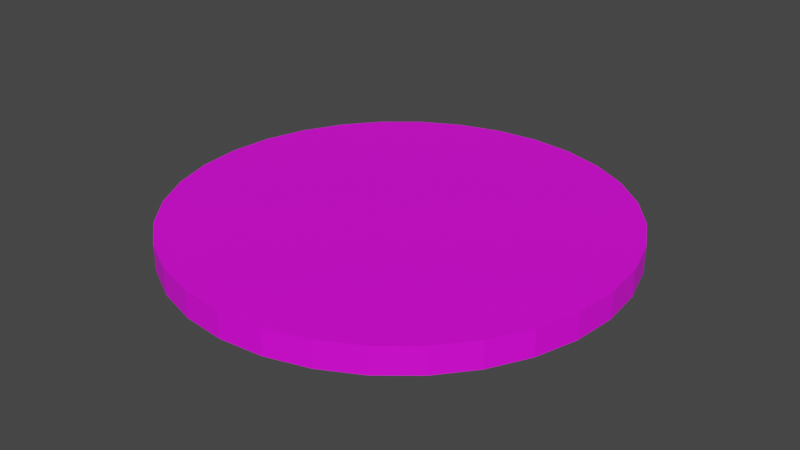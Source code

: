 # Source: PlayerToken9.blend  (saved by Blender 2.82.7; exported with 4.5.12 LTS)
import bpy
from mathutils import Matrix  # noqa: F401  (used for matrix-valued properties, if any)

bpy.ops.wm.read_factory_settings(use_empty=True)
scene = bpy.context.scene
scene.name = 'Scene'

# ---- collections
col_collection = bpy.data.collections.new('Collection'); scene.collection.children.link(col_collection)

# ---- images (referenced by path relative to the original .blend; pixels are not part of the script)
import os
ASSET_DIR = os.environ.get("B2B_ASSET_DIR", "")  # directory of the original .blend (textures are referenced by path, not embedded)
HERE = os.path.dirname(os.path.abspath(__file__))  # packed textures are extracted next to this script under _unpacked/

def load_image(name, relpath, width, height, colorspace="sRGB"):
    """Load a texture the original file referenced (path relative to the .blend, or extracted next to this script)."""
    p = next((c for c in (os.path.join(HERE, relpath), os.path.join(ASSET_DIR, relpath)) if relpath and os.path.exists(c)), "")
    if p:
        img = bpy.data.images.load(p, check_existing=True)
        img.name = name
    else:  # same state as the original file: an image datablock whose file is absent (Cycles renders it pink)
        img = bpy.data.images.new(name, width, height)
        img.source = "FILE"
        img.filepath = "//" + (relpath or name)
    img.colorspace_settings.name = colorspace
    return img
img_factionchip9_png = load_image('FactionChip9.png', 'FactionChip9.png', 1024, 1024, 'sRGB')

# ---- materials (node trees are filled in below, after node groups)
mat_material = bpy.data.materials.new('Material')
mat_material.use_transparent_shadow = False

# ---- material node trees
mat_material.use_nodes = True; mat_material.node_tree.nodes.clear()
_N = mat_material.node_tree.nodes; _L = mat_material.node_tree.links
n0 = _N.new('ShaderNodeOutputMaterial'); n0.name = 'Material Output'; n0.location = (300, 300)
n1 = _N.new('ShaderNodeBsdfPrincipled'); n1.name = 'Principled BSDF'; n1.location = (10, 300)
n1.distribution = 'GGX'
n1.subsurface_method = 'BURLEY'
n1.inputs[3].default_value = 1.45
n1.inputs[27].default_value = (0.0, 0.0, 0.0, 1.0)
n1.inputs[28].default_value = 1.0
n2 = _N.new('ShaderNodeTexImage'); n2.name = 'Image Texture'; n2.location = (-280, 280)
n2.image = img_factionchip9_png
_L.new(n1.outputs[0], n0.inputs[0])
_L.new(n2.outputs[0], n1.inputs[0])
n0.is_active_output = True

# ---- world
world_world = bpy.data.worlds.new('World'); scene.world = world_world
world_world.use_nodes = True; world_world.node_tree.nodes.clear()
_N = world_world.node_tree.nodes; _L = world_world.node_tree.links
n0 = _N.new('ShaderNodeOutputWorld'); n0.name = 'World Output'; n0.location = (300, 300)
n1 = _N.new('ShaderNodeBackground'); n1.name = 'Background'; n1.location = (10, 300)
n1.inputs[0].default_value = (0.05088, 0.05088, 0.05088, 1.0)
_L.new(n1.outputs[0], n0.inputs[0])
n0.is_active_output = True
world_world.color = (0.05088, 0.05088, 0.05088)
world_world.use_sun_shadow = False
world_world.sun_shadow_jitter_overblur = 0.0

# ---- meshes
me_cylinder_001 = bpy.data.meshes.new('Cylinder.001')
me_cylinder_001.from_pydata([(0.0, 1.0, -1.0), (0.0, 1.0, -0.5682), (0.1951, 0.9808, -1.0), (0.1951, 0.9808, -0.5682), (0.3827, 0.9239, -1.0), (0.3827, 0.9239, -0.5682), (0.5556, 0.8315, -1.0), (0.5556, 0.8315, -0.5682), (0.7071, 0.7071, -1.0), (0.7071, 0.7071, -0.5682), (0.8315, 0.5556, -1.0), (0.8315, 0.5556, -0.5682), (0.9239, 0.3827, -1.0), (0.9239, 0.3827, -0.5682), (0.9808, 0.1951, -1.0), (0.9808, 0.1951, -0.5682), (1.0, 7.55e-08, -1.0), (1.0, 7.55e-08, -0.5682), (0.9808, -0.1951, -1.0), (0.9808, -0.1951, -0.5682), (0.9239, -0.3827, -1.0), (0.9239, -0.3827, -0.5682), (0.8315, -0.5556, -1.0), (0.8315, -0.5556, -0.5682), (0.7071, -0.7071, -1.0), (0.7071, -0.7071, -0.5682), (0.5556, -0.8315, -1.0), (0.5556, -0.8315, -0.5682), (0.3827, -0.9239, -1.0), (0.3827, -0.9239, -0.5682), (0.1951, -0.9808, -1.0), (0.1951, -0.9808, -0.5682), (-3.258e-07, -1.0, -1.0), (-3.258e-07, -1.0, -0.5682), (-0.1951, -0.9808, -1.0), (-0.1951, -0.9808, -0.5682), (-0.3827, -0.9239, -1.0), (-0.3827, -0.9239, -0.5682), (-0.5556, -0.8315, -1.0), (-0.5556, -0.8315, -0.5682), (-0.7071, -0.7071, -1.0), (-0.7071, -0.7071, -0.5682), (-0.8315, -0.5556, -1.0), (-0.8315, -0.5556, -0.5682), (-0.9239, -0.3827, -1.0), (-0.9239, -0.3827, -0.5682), (-0.9808, -0.1951, -1.0), (-0.9808, -0.1951, -0.5682), (-1.0, 9.656e-07, -1.0), (-1.0, 9.656e-07, -0.5682), (-0.9808, 0.1951, -1.0), (-0.9808, 0.1951, -0.5682), (-0.9239, 0.3827, -1.0), (-0.9239, 0.3827, -0.5682), (-0.8315, 0.5556, -1.0), (-0.8315, 0.5556, -0.5682), (-0.7071, 0.7071, -1.0), (-0.7071, 0.7071, -0.5682), (-0.5556, 0.8315, -1.0), (-0.5556, 0.8315, -0.5682), (-0.3827, 0.9239, -1.0), (-0.3827, 0.9239, -0.5682), (-0.1951, 0.9808, -1.0), (-0.1951, 0.9808, -0.5682)], [], [(0, 1, 3, 2), (2, 3, 5, 4), (4, 5, 7, 6), (6, 7, 9, 8), (8, 9, 11, 10), (10, 11, 13, 12), (12, 13, 15, 14), (14, 15, 17, 16), (16, 17, 19, 18), (18, 19, 21, 20), (20, 21, 23, 22), (22, 23, 25, 24), (24, 25, 27, 26), (26, 27, 29, 28), (28, 29, 31, 30), (30, 31, 33, 32), (32, 33, 35, 34), (34, 35, 37, 36), (36, 37, 39, 38), (38, 39, 41, 40), (40, 41, 43, 42), (42, 43, 45, 44), (44, 45, 47, 46), (46, 47, 49, 48), (48, 49, 51, 50), (50, 51, 53, 52), (52, 53, 55, 54), (54, 55, 57, 56), (56, 57, 59, 58), (58, 59, 61, 60), (3, 1, 63, 61, 59, 57, 55, 53, 51, 49, 47, 45, 43, 41, 39, 37, 35, 33, 31, 29, 27, 25, 23, 21, 19, 17, 15, 13, 11, 9, 7, 5), (60, 61, 63, 62), (62, 63, 1, 0), (0, 2, 4, 6, 8, 10, 12, 14, 16, 18, 20, 22, 24, 26, 28, 30, 32, 34, 36, 38, 40, 42, 44, 46, 48, 50, 52, 54, 56, 58, 60, 62)])
_uv = me_cylinder_001.uv_layers.new(name='UVMap')
_uv.uv.foreach_set('vector', [0.9889, 0.8422, 1.0, 1.0, 0.9688, 1.0, 0.971, 0.8511, 0.971, 0.8511, 0.9688, 1.0, 0.9375, 1.0, 0.9442, 0.94, 0.9442, 0.94, 0.9375, 1.0, 0.9062, 1.0, 0.8885, 0.8333, 0.8885, 0.8333, 0.9062, 1.0, 0.875, 1.0, 0.8572, 0.92, 0.8572, 0.92, 0.875, 1.0, 0.8438, 1.0, 0.8282, 0.9111, 0.8282, 0.9111, 0.8438, 1.0, 0.8125, 1.0, 0.8014, 0.9467, 0.05917, 0.9556, 0.05917, 1.0, 0.02792, 1.0, 0.02792, 0.9556, 0.1879, 0.9511, 0.1879, 1.0, 0.1567, 1.0, 0.1567, 0.9511, 0.1567, 0.9511, 0.1567, 1.0, 0.1254, 1.0, 0.1254, 0.9511, 0.1254, 0.9511, 0.1254, 1.0, 0.09417, 1.0, 0.09417, 0.9511, 0.09417, 0.9511, 0.09417, 1.0, 0.06292, 1.0, 0.06292, 0.9511, 0.06292, 0.9511, 0.06292, 1.0, 0.1983, 1.0, 0.1983, 0.9511, 0.1983, 0.9511, 0.1983, 1.0, 0.1671, 1.0, 0.1671, 0.9511, 0.1671, 0.9511, 0.1671, 1.0, 0.1358, 1.0, 0.1358, 0.9511, 0.1358, 0.9511, 0.1358, 1.0, 0.1046, 1.0, 0.1046, 0.9511, 0.1046, 0.9511, 0.1046, 1.0, 0.07333, 1.0, 0.07333, 0.9511, 0.07333, 0.9511, 0.07333, 1.0, 0.04208, 1.0, 0.04208, 0.9511, 0.04208, 0.9511, 0.04208, 1.0, 0.01083, 1.0, 0.01083, 0.9511, 0.01083, 0.9511, 0.01083, 1.0, 0.07069, 1.0, 0.07069, 0.9511, 0.07069, 0.9511, 0.07069, 1.0, 0.2061, 1.0, 0.2061, 0.9511, 0.2061, 0.9511, 0.2061, 1.0, 0.1749, 1.0, 0.1749, 0.9511, 0.1749, 0.9511, 0.1749, 1.0, 0.1436, 1.0, 0.1436, 0.9511, 0.1436, 0.9511, 0.1436, 1.0, 0.1124, 1.0, 0.1124, 0.9511, 0.1124, 0.9511, 0.1124, 1.0, 0.08111, 1.0, 0.08111, 0.9511, 0.07222, 0.9622, 0.08111, 1.0, 0.04986, 1.0, 0.04319, 0.9667, 0.04319, 0.9667, 0.04986, 1.0, 0.01861, 1.0, 0.0075, 0.9822, 0.0075, 0.9822, 0.01861, 1.0, 0.1562, 1.0, 0.1407, 0.9622, 0.1407, 0.9622, 0.1562, 1.0, 0.125, 1.0, 0.1139, 0.9556, 0.1139, 0.9556, 0.125, 1.0, 0.09375, 1.0, 0.07375, 0.9533, 0.07375, 0.9533, 0.09375, 1.0, 0.0625, 1.0, 0.05139, 0.9444, 0.5935, 0.9096, 0.5138, 0.9171, 0.4342, 0.9096, 0.3576, 0.8876, 0.287, 0.8518, 0.2251, 0.8037, 0.1743, 0.745, 0.1366, 0.6781, 0.1133, 0.6055, 0.1055, 0.5299, 0.1133, 0.4544, 0.1366, 0.3818, 0.1743, 0.3148, 0.2251, 0.2562, 0.287, 0.208, 0.3576, 0.1723, 0.4342, 0.1502, 0.5138, 0.1428, 0.5935, 0.1502, 0.6701, 0.1722, 0.7407, 0.208, 0.8025, 0.2562, 0.8533, 0.3148, 0.891, 0.3818, 0.9143, 0.4544, 0.9221, 0.5299, 0.9143, 0.6055, 0.891, 0.6781, 0.8533, 0.745, 0.8025, 0.8037, 0.7407, 0.8518, 0.6701, 0.8876, 0.05139, 0.9444, 0.0625, 1.0, 0.03125, 1.0, 0.02236, 0.9378, 0.02236, 0.9378, 0.03125, 1.0, 0.0, 1.0, 0.0, 0.9244, 0.75, 0.49, 0.7968, 0.4854, 0.8418, 0.4717, 0.8833, 0.4496, 0.9197, 0.4197, 0.9496, 0.3833, 0.9717, 0.3418, 0.9854, 0.2968, 0.99, 0.25, 0.9854, 0.2032, 0.9717, 0.1582, 0.9496, 0.1167, 0.9197, 0.08029, 0.8833, 0.05045, 0.8418, 0.02827, 0.7968, 0.01461, 0.75, 0.01, 0.7032, 0.01461, 0.6582, 0.02827, 0.6167, 0.05045, 0.5803, 0.08029, 0.5504, 0.1167, 0.5283, 0.1582, 0.5146, 0.2032, 0.51, 0.25, 0.5146, 0.2968, 0.5283, 0.3418, 0.5504, 0.3833, 0.5803, 0.4197, 0.6167, 0.4496, 0.6582, 0.4717, 0.7032, 0.4854])
me_cylinder_001.materials.append(mat_material)
me_cylinder_001.use_remesh_fix_poles = True
me_cylinder_001.use_remesh_preserve_attributes = False
me_cylinder_001.use_mirror_vertex_groups = False
me_cylinder_001.update()

# ---- objects
ob_cylinderinner = bpy.data.objects.new('CylinderInner', me_cylinder_001)

# ---- transforms, parenting, visibility, modifiers, constraints
ob_cylinderinner.location = (0.0, 0.0, 0.117)
ob_cylinderinner.scale = (0.6, 0.6, 0.1649)
ob_cylinderinner.lineart.crease_threshold = 0.0

# ---- collection membership
col_collection.objects.link(ob_cylinderinner)

# ---- scene / render settings (as saved in the file)
scene.frame_start = 1; scene.frame_end = 250; scene.frame_set(1)
scene.render.engine = 'BLENDER_EEVEE_NEXT'
scene.cycles.use_denoising = False
scene.cycles.samples = 128
scene.cycles.sampling_pattern = 'TABULATED_SOBOL'
scene.cycles.use_adaptive_sampling = False
scene.cycles.use_light_tree = False
scene.view_settings.view_transform = 'Filmic'
bpy.context.view_layer.update()

# ---- added for rendering (the .blend has no active camera and no usable light): camera, sun
cam_auto = bpy.data.cameras.new('AutoCamera')
cam_auto.lens = 50.0
cam_auto.sensor_width = 36.0
cam_auto.clip_end = 1000.0
ob_auto_camera = bpy.data.objects.new('AutoCamera', cam_auto)
scene.collection.objects.link(ob_auto_camera)
ob_auto_camera.location = (1.57154, -1.88585, 1.24496)
ob_auto_camera.rotation_euler = (1.09748, -7.21219e-08, 0.694738)
scene.camera = ob_auto_camera
light_auto_sun = bpy.data.lights.new('AutoSun', 'SUN')
light_auto_sun.energy = 3.0
light_auto_sun.angle = 0.0523599
ob_auto_sun = bpy.data.objects.new('AutoSun', light_auto_sun)
scene.collection.objects.link(ob_auto_sun)
ob_auto_sun.rotation_euler = (0.872665, 0.174533, 0.523599)
bpy.context.view_layer.update()
